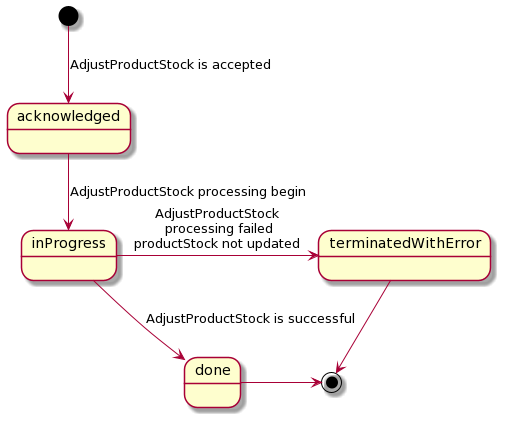

The diagram above was rendered by PlantUML. Its source (embedded in the PNG):
@startuml
[*] -down-> acknowledged: AdjustProductStock is accepted
acknowledged -down-> inProgress : AdjustProductStock processing begin
inProgress -right-> terminatedWithError : AdjustProductStock\n processing failed\nproductStock not updated
inProgress -down-> done : AdjustProductStock is successful
terminatedWithError -down-> [*]
done -right-> [*]
@enduml